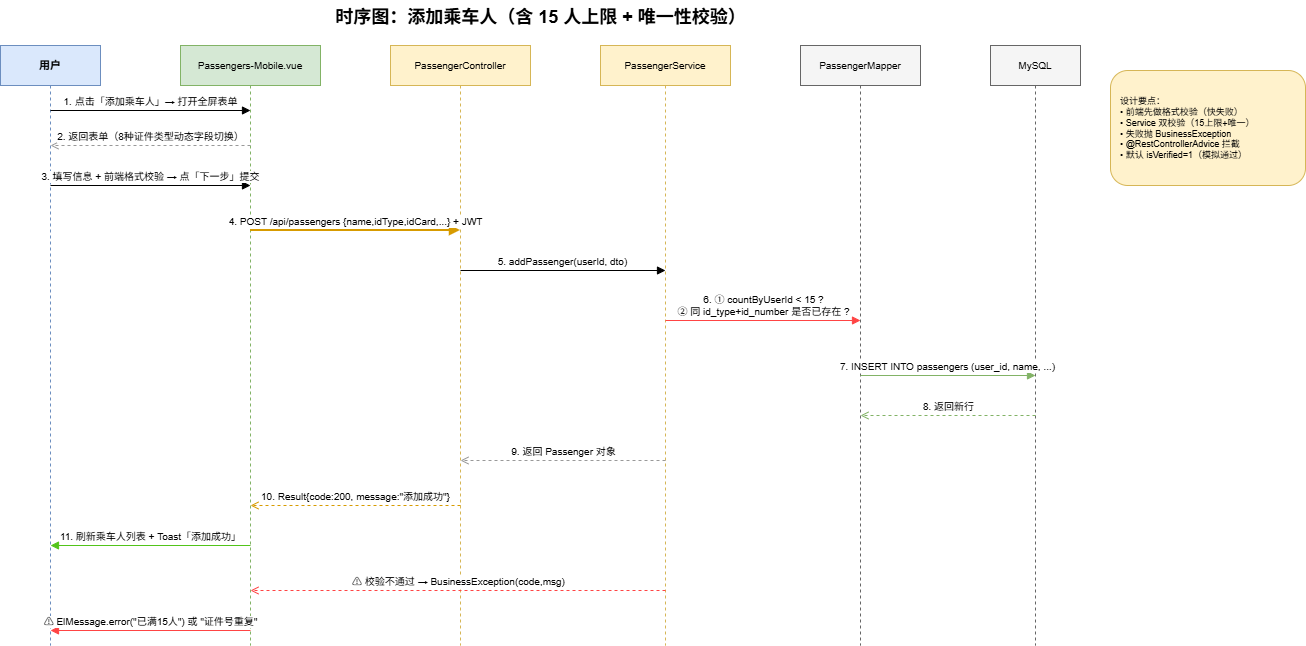

The diagram above was exported from draw.io. Its source (the exported page's mxGraphModel, read from the mxfile embedded in the PNG):
<mxGraphModel dx="1084" dy="760" grid="1" gridSize="10" guides="1" tooltips="1" connect="1" arrows="1" fold="1" page="1" pageScale="1" pageWidth="1600" pageHeight="900" math="0" shadow="0">
  <root>
    <mxCell id="0" />
    <mxCell id="1" parent="0" />
    <mxCell id="title" parent="1" style="text;html=1;strokeColor=none;fillColor=none;align=center;fontSize=18;fontStyle=1" value="时序图：添加乘车人（含 15 人上限 + 唯一性校验）" vertex="1">
      <mxGeometry height="30" width="600" x="300" y="10" as="geometry" />
    </mxCell>
    <mxCell id="lu" parent="1" style="shape=umlLifeline;perimeter=lifelinePerimeter;whiteSpace=wrap;html=1;container=1;collapsible=0;outlineConnect=0;fontSize=11;fontStyle=1;fillColor=#dae8fc;strokeColor=#6c8ebf;" value="用户" vertex="1">
      <mxGeometry height="600" width="100" x="60" y="55" as="geometry" />
    </mxCell>
    <mxCell id="lfe" parent="1" style="shape=umlLifeline;perimeter=lifelinePerimeter;whiteSpace=wrap;html=1;container=1;collapsible=0;outlineConnect=0;fontSize=10;fillColor=#d5e8d4;strokeColor=#82b366;" value="Passengers-Mobile.vue" vertex="1">
      <mxGeometry height="600" width="140" x="240" y="55" as="geometry" />
    </mxCell>
    <mxCell id="lc" parent="1" style="shape=umlLifeline;perimeter=lifelinePerimeter;whiteSpace=wrap;html=1;container=1;collapsible=0;outlineConnect=0;fontSize=10;fillColor=#fff2cc;strokeColor=#d6b656;" value="PassengerController" vertex="1">
      <mxGeometry height="600" width="140" x="450" y="55" as="geometry" />
    </mxCell>
    <mxCell id="ls" parent="1" style="shape=umlLifeline;perimeter=lifelinePerimeter;whiteSpace=wrap;html=1;container=1;collapsible=0;outlineConnect=0;fontSize=10;fillColor=#fff2cc;strokeColor=#d6b656;" value="PassengerService" vertex="1">
      <mxGeometry height="600" width="130" x="660" y="55" as="geometry" />
    </mxCell>
    <mxCell id="lm" parent="1" style="shape=umlLifeline;perimeter=lifelinePerimeter;whiteSpace=wrap;html=1;container=1;collapsible=0;outlineConnect=0;fontSize=10;fillColor=#f5f5f5;strokeColor=#666666;" value="PassengerMapper" vertex="1">
      <mxGeometry height="600" width="120" x="860" y="55" as="geometry" />
    </mxCell>
    <mxCell id="ldb" parent="1" style="shape=umlLifeline;perimeter=lifelinePerimeter;whiteSpace=wrap;html=1;container=1;collapsible=0;outlineConnect=0;fontSize=10;fillColor=#f5f5f5;strokeColor=#666666;" value="MySQL" vertex="1">
      <mxGeometry height="600" width="90" x="1050" y="55" as="geometry" />
    </mxCell>
    <mxCell id="m1" edge="1" parent="1" style="html=1;verticalAlign=bottom;endArrow=block;fontSize=10;" value="1. 点击「添加乘车人」→ 打开全屏表单">
      <mxGeometry relative="1" as="geometry">
        <mxPoint x="110" y="120" as="sourcePoint" />
        <mxPoint x="310" y="120" as="targetPoint" />
      </mxGeometry>
    </mxCell>
    <mxCell id="m2" edge="1" parent="1" style="html=1;verticalAlign=bottom;endArrow=open;dashed=1;fontSize=10;strokeColor=#999;" value="2. 返回表单（8种证件类型动态字段切换）">
      <mxGeometry relative="1" as="geometry">
        <mxPoint x="310" y="155" as="sourcePoint" />
        <mxPoint x="110" y="155" as="targetPoint" />
      </mxGeometry>
    </mxCell>
    <mxCell id="m3" edge="1" parent="1" style="html=1;verticalAlign=bottom;endArrow=block;fontSize=10;" value="3. 填写信息 + 前端格式校验 → 点「下一步」提交">
      <mxGeometry relative="1" as="geometry">
        <mxPoint x="110" y="195" as="sourcePoint" />
        <mxPoint x="310" y="195" as="targetPoint" />
      </mxGeometry>
    </mxCell>
    <mxCell id="m4" edge="1" parent="1" style="html=1;verticalAlign=bottom;endArrow=block;fontSize=10;strokeColor=#d79b00;strokeWidth=2;" value="4. POST /api/passengers {name,idType,idCard,...} + JWT">
      <mxGeometry relative="1" as="geometry">
        <mxPoint x="310" y="240" as="sourcePoint" />
        <mxPoint x="520" y="240" as="targetPoint" />
      </mxGeometry>
    </mxCell>
    <mxCell id="m5" edge="1" parent="1" style="html=1;verticalAlign=bottom;endArrow=block;fontSize=10;" value="5. addPassenger(userId, dto)">
      <mxGeometry relative="1" as="geometry">
        <mxPoint x="520" y="280" as="sourcePoint" />
        <mxPoint x="725" y="280" as="targetPoint" />
      </mxGeometry>
    </mxCell>
    <mxCell id="m6" edge="1" parent="1" style="html=1;verticalAlign=bottom;endArrow=block;fontSize=10;strokeColor=#ff4444;" value="6. ① countByUserId &lt; 15 ?&#10;   ② 同 id_type+id_number 是否已存在 ?">
      <mxGeometry relative="1" as="geometry">
        <mxPoint x="725" y="330" as="sourcePoint" />
        <mxPoint x="920" y="330" as="targetPoint" />
      </mxGeometry>
    </mxCell>
    <mxCell id="m7" edge="1" parent="1" style="html=1;verticalAlign=bottom;endArrow=block;fontSize=10;strokeColor=#82b366;" value="7. INSERT INTO passengers (user_id, name, ...)">
      <mxGeometry relative="1" as="geometry">
        <mxPoint x="920" y="385" as="sourcePoint" />
        <mxPoint x="1095" y="385" as="targetPoint" />
      </mxGeometry>
    </mxCell>
    <mxCell id="m8" edge="1" parent="1" style="html=1;verticalAlign=bottom;endArrow=open;dashed=1;fontSize=10;strokeColor=#82b366;" value="8. 返回新行">
      <mxGeometry relative="1" as="geometry">
        <mxPoint x="1095" y="425" as="sourcePoint" />
        <mxPoint x="920" y="425" as="targetPoint" />
      </mxGeometry>
    </mxCell>
    <mxCell id="m9" edge="1" parent="1" style="html=1;verticalAlign=bottom;endArrow=open;dashed=1;fontSize=10;strokeColor=#999;" value="9. 返回 Passenger 对象">
      <mxGeometry relative="1" as="geometry">
        <mxPoint x="725" y="470" as="sourcePoint" />
        <mxPoint x="520" y="470" as="targetPoint" />
      </mxGeometry>
    </mxCell>
    <mxCell id="m10" edge="1" parent="1" style="html=1;verticalAlign=bottom;endArrow=open;dashed=1;fontSize=10;strokeColor=#d79b00;" value="10. Result{code:200, message:&quot;添加成功&quot;}">
      <mxGeometry relative="1" as="geometry">
        <mxPoint x="520" y="515" as="sourcePoint" />
        <mxPoint x="310" y="515" as="targetPoint" />
      </mxGeometry>
    </mxCell>
    <mxCell id="m11" edge="1" parent="1" style="html=1;verticalAlign=bottom;endArrow=block;fontSize=10;strokeColor=#52c41a;" value="11. 刷新乘车人列表 + Toast「添加成功」">
      <mxGeometry relative="1" as="geometry">
        <mxPoint x="310" y="555" as="sourcePoint" />
        <mxPoint x="110" y="555" as="targetPoint" />
      </mxGeometry>
    </mxCell>
    <mxCell id="m12" edge="1" parent="1" style="html=1;verticalAlign=bottom;endArrow=open;dashed=1;fontSize=10;strokeColor=#ff4444;" value="⚠ 校验不通过 → BusinessException(code,msg)">
      <mxGeometry relative="1" as="geometry">
        <mxPoint x="725" y="600" as="sourcePoint" />
        <mxPoint x="310" y="600" as="targetPoint" />
      </mxGeometry>
    </mxCell>
    <mxCell id="m13" edge="1" parent="1" style="html=1;verticalAlign=bottom;endArrow=block;fontSize=10;strokeColor=#ff4444;" value="⚠ ElMessage.error(&quot;已满15人&quot;) 或 &quot;证件号重复&quot;">
      <mxGeometry relative="1" as="geometry">
        <mxPoint x="310" y="640" as="sourcePoint" />
        <mxPoint x="110" y="640" as="targetPoint" />
      </mxGeometry>
    </mxCell>
    <mxCell id="note1" parent="1" style="rounded=1;whiteSpace=wrap;html=1;fillColor=#fff2cc;strokeColor=#d6b656;fontSize=9;align=left;spacingLeft=8;" value="设计要点：&#10;• 前端先做格式校验（快失败）&#10;• Service 双校验（15上限+唯一）&#10;• 失败抛 BusinessException&#10;• @RestControllerAdvice 拦截&#10;• 默认 isVerified=1（模拟通过）" vertex="1">
      <mxGeometry height="115" width="195" x="1170" y="80" as="geometry" />
    </mxCell>
  </root>
</mxGraphModel>